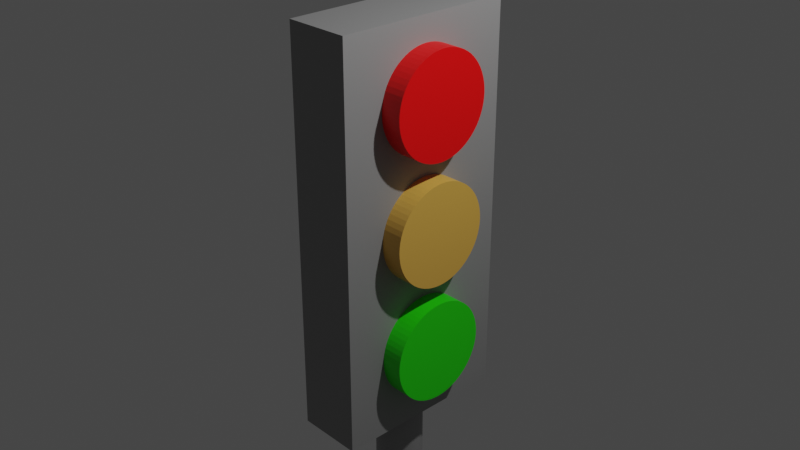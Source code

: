 # Source: semaphore.blend  (saved by Blender 3.5.10; exported with 4.5.12 LTS)
import bpy
from mathutils import Matrix  # noqa: F401  (used for matrix-valued properties, if any)

bpy.ops.wm.read_factory_settings(use_empty=True)
scene = bpy.context.scene
scene.name = 'Scene'

# ---- collections
col_collection = bpy.data.collections.new('Collection'); scene.collection.children.link(col_collection)

# ---- materials (node trees are filled in below, after node groups)
mat_msemaphore = bpy.data.materials.new('MSemaphore')
mat_msemaphore.alpha_threshold = 0.0
mat_msemaphore.use_transparent_shadow = False
mat_msemaphore.roughness = 0.5
mat_msemaphore.line_color = (0.0, 0.0, 0.0, 1.0)
mat_mred = bpy.data.materials.new('MRed')
mat_mred.use_transparent_shadow = False
mat_mamber = bpy.data.materials.new('MAmber')
mat_mamber.use_transparent_shadow = False
mat_mgreen = bpy.data.materials.new('MGreen')
mat_mgreen.use_transparent_shadow = False

# ---- node groups
ng_auto_smooth = bpy.data.node_groups.new('Auto Smooth', 'GeometryNodeTree')
_s = ng_auto_smooth.interface.new_socket(name='Geometry', in_out='OUTPUT', socket_type='NodeSocketGeometry')
_s = ng_auto_smooth.interface.new_socket(name='Geometry', in_out='INPUT', socket_type='NodeSocketGeometry')
_s = ng_auto_smooth.interface.new_socket(name='Angle', in_out='INPUT', socket_type='NodeSocketFloat')
_s.subtype = 'ANGLE'
_s.min_value = 0.0
_s.max_value = 3.142
ng_auto_smooth.is_modifier = True
_N = ng_auto_smooth.nodes; _L = ng_auto_smooth.links
n0 = _N.new('NodeGroupOutput'); n0.name = 'Group Output'; n0.location = (480, -100)
n1 = _N.new('NodeGroupInput'); n1.name = 'Group Input'; n1.location = (-420, -300)
n2 = _N.new('NodeGroupInput'); n2.name = 'Group Input.001'; n2.location = (-60, -100)
n3 = _N.new('GeometryNodeSetShadeSmooth'); n3.name = 'Set Shade Smooth'; n3.location = (120, -100)
n3.domain = 'EDGE'
n4 = _N.new('GeometryNodeSetShadeSmooth'); n4.name = 'Set Shade Smooth.001'; n4.location = (300, -100)
n5 = _N.new('GeometryNodeInputMeshEdgeAngle'); n5.name = 'Edge Angle'; n5.location = (-420, -220)
n6 = _N.new('GeometryNodeInputEdgeSmooth'); n6.name = 'Is Edge Smooth'; n6.location = (-60, -160)
n7 = _N.new('GeometryNodeInputShadeSmooth'); n7.name = 'Is Face Smooth'; n7.location = (-240, -340)
n8 = _N.new('FunctionNodeBooleanMath'); n8.name = 'Boolean Math'; n8.location = (-60, -220)
n9 = _N.new('FunctionNodeCompare'); n9.name = 'Compare'; n9.location = (-240, -180)
n9.operation = 'LESS_EQUAL'
_L.new(n5.outputs[0], n9.inputs[0])
_L.new(n4.outputs[0], n0.inputs[0])
_L.new(n1.outputs[1], n9.inputs[1])
_L.new(n9.outputs[0], n8.inputs[0])
_L.new(n7.outputs[0], n8.inputs[1])
_L.new(n2.outputs[0], n3.inputs[0])
_L.new(n6.outputs[0], n3.inputs[1])
_L.new(n3.outputs[0], n4.inputs[0])
_L.new(n8.outputs[0], n3.inputs[2])
n0.is_active_output = True

# ---- material node trees
mat_msemaphore.use_nodes = True; mat_msemaphore.node_tree.nodes.clear()
_N = mat_msemaphore.node_tree.nodes; _L = mat_msemaphore.node_tree.links
n0 = _N.new('ShaderNodeOutputMaterial'); n0.name = 'Material Output'; n0.location = (300, 300)
n1 = _N.new('ShaderNodeBsdfPrincipled'); n1.name = 'Principled BSDF'; n1.location = (10, 300)
n1.distribution = 'GGX'
n1.subsurface_method = 'RANDOM_WALK_SKIN'
n1.inputs[0].default_value = (0.281, 0.281, 0.281, 1.0)
n1.inputs[3].default_value = 1.45
n1.inputs[27].default_value = (0.0, 0.0, 0.0, 1.0)
n1.inputs[28].default_value = 1.0
_L.new(n1.outputs[0], n0.inputs[0])
n0.is_active_output = True
mat_mred.use_nodes = True; mat_mred.node_tree.nodes.clear()
_N = mat_mred.node_tree.nodes; _L = mat_mred.node_tree.links
n0 = _N.new('ShaderNodeBsdfPrincipled'); n0.name = 'Principled BSDF'; n0.location = (10, 300)
n0.distribution = 'GGX'
n0.subsurface_method = 'RANDOM_WALK_SKIN'
n0.inputs[0].default_value = (1.0, 0.0, 0.0009013, 1.0)
n0.inputs[3].default_value = 1.45
n0.inputs[27].default_value = (0.0, 0.0, 0.0, 1.0)
n0.inputs[28].default_value = 1.0
n1 = _N.new('ShaderNodeOutputMaterial'); n1.name = 'Material Output'; n1.location = (300, 300)
_L.new(n0.outputs[0], n1.inputs[0])
n1.is_active_output = True
mat_mamber.use_nodes = True; mat_mamber.node_tree.nodes.clear()
_N = mat_mamber.node_tree.nodes; _L = mat_mamber.node_tree.links
n0 = _N.new('ShaderNodeBsdfPrincipled'); n0.name = 'Principled BSDF'; n0.location = (10, 300)
n0.distribution = 'GGX'
n0.subsurface_method = 'RANDOM_WALK_SKIN'
n0.inputs[0].default_value = (0.8, 0.4496, 0.07922, 1.0)
n0.inputs[3].default_value = 1.45
n0.inputs[27].default_value = (0.0, 0.0, 0.0, 1.0)
n0.inputs[28].default_value = 1.0
n1 = _N.new('ShaderNodeOutputMaterial'); n1.name = 'Material Output'; n1.location = (300, 300)
_L.new(n0.outputs[0], n1.inputs[0])
n1.is_active_output = True
mat_mgreen.use_nodes = True; mat_mgreen.node_tree.nodes.clear()
_N = mat_mgreen.node_tree.nodes; _L = mat_mgreen.node_tree.links
n0 = _N.new('ShaderNodeBsdfPrincipled'); n0.name = 'Principled BSDF'; n0.location = (10, 300)
n0.distribution = 'GGX'
n0.subsurface_method = 'RANDOM_WALK_SKIN'
n0.inputs[0].default_value = (0.01741, 0.8, 0.0, 1.0)
n0.inputs[3].default_value = 1.45
n0.inputs[27].default_value = (0.0, 0.0, 0.0, 1.0)
n0.inputs[28].default_value = 1.0
n1 = _N.new('ShaderNodeOutputMaterial'); n1.name = 'Material Output'; n1.location = (300, 300)
_L.new(n0.outputs[0], n1.inputs[0])
n1.is_active_output = True

# ---- world
world_world = bpy.data.worlds.new('World'); scene.world = world_world
world_world.use_nodes = True; world_world.node_tree.nodes.clear()
_N = world_world.node_tree.nodes; _L = world_world.node_tree.links
n0 = _N.new('ShaderNodeOutputWorld'); n0.name = 'World Output'; n0.location = (300, 300)
n1 = _N.new('ShaderNodeBackground'); n1.name = 'Background'; n1.location = (10, 300)
n1.inputs[0].default_value = (0.05088, 0.05088, 0.05088, 1.0)
_L.new(n1.outputs[0], n0.inputs[0])
n0.is_active_output = True
world_world.color = (0.05088, 0.05088, 0.05088)
world_world.use_sun_shadow = False
world_world.sun_shadow_jitter_overblur = 0.0

# ---- cameras
cam_camera = bpy.data.cameras.new('Camera')
cam_camera.clip_end = 100.0
cam_camera.ortho_scale = 7.314

# ---- lights
light_light = bpy.data.lights.new('Light', 'POINT')
light_light.transmission_factor = 0.0
light_light.energy = 1000.0
light_light.shadow_soft_size = 0.1
light_light.shadow_maximum_resolution = 0.006
light_light.use_absolute_resolution = True

# ---- meshes
me_cube = bpy.data.meshes.new('Cube')
me_cube.from_pydata([(0.3627, 1.0, 2.193), (0.1922, 0.1755, -2.193), (0.5959, 0.5572, 1.367), (0.3627, -1.0, 2.193), (0.1755, -0.1922, -2.193), (0.5959, 0.5545, 1.312), (-0.3627, 1.0, 2.193), (-0.1755, 0.1922, -2.193), (0.5959, 0.5465, 1.258), (-0.3627, -1.0, 2.193), (0.5959, 0.5332, 1.205), (-0.1922, -0.1755, -2.193), (0.3627, 1.0, 1.262), (0.5959, 0.5147, 1.154), (0.3627, 1.0, 0.0), (0.3627, 1.0, -1.262), (0.5959, 0.4914, 1.104), (-0.3627, -1.0, -1.262), (-0.3627, -1.0, 0.0), (-0.3627, -1.0, 1.262), (0.5959, 0.4633, 1.057), (0.3627, -1.0, 1.262), (0.5959, 0.4307, 1.013), (0.3627, -1.0, 0.0), (0.3627, -1.0, -1.262), (-0.3627, 1.0, 1.262), (0.5959, 0.394, 0.9729), (-0.3627, 1.0, 0.0), (-0.3627, 1.0, -1.262), (0.5959, 0.3535, 0.9362), (-0.3627, 1.0, -2.193), (0.5959, 0.3095, 0.9036), (-0.3627, -1.0, -2.193), (0.3627, 1.0, -2.193), (0.5959, 0.2626, 0.8755), (0.3627, -1.0, -2.193), (-0.2263, 0.1286, -2.193), (0.5959, 0.2132, 0.8521), (-0.255, 0.05237, -2.193), (-0.2587, -0.02899, -2.193), (0.5959, 0.1617, 0.8337), (-0.2371, -0.1075, -2.193), (0.1286, 0.2263, -2.193), (0.05237, 0.255, -2.193), (0.5959, 0.1087, 0.8204), (-0.02899, 0.2587, -2.193), (-0.1075, 0.2371, -2.193), (0.5959, 0.05461, 0.8124), (-0.1286, -0.2263, -2.193), (-0.05237, -0.255, -2.193), (0.5959, 9.985e-10, 0.8097), (0.02899, -0.2587, -2.193), (0.5959, -0.05461, 0.8124), (0.1075, -0.2371, -2.193), (0.2263, -0.1286, -2.193), (0.5959, -0.1087, 0.8204), (0.255, -0.05237, -2.193), (0.2587, 0.02899, -2.193), (0.5959, -0.1617, 0.8337), (0.2371, 0.1075, -2.193), (-0.2371, -0.1075, -5.643), (0.5959, -0.2132, 0.8521), (-0.1922, -0.1755, -5.643), (-0.1075, 0.2371, -5.643), (-0.1755, 0.1922, -5.643), (0.5959, -0.2626, 0.8755), (0.1075, -0.2371, -5.643), (0.1755, -0.1922, -5.643), (0.5959, -0.3095, 0.9036), (0.2371, 0.1075, -5.643), (0.1922, 0.1755, -5.643), (0.5959, -0.3535, 0.9362), (-0.2263, 0.1286, -5.643), (-0.255, 0.05237, -5.643), (0.5959, -0.394, 0.9729), (-0.2587, -0.02899, -5.643), (0.5959, -0.4307, 1.013), (0.1286, 0.2263, -5.643), (0.05237, 0.255, -5.643), (0.5959, -0.4633, 1.057), (-0.02899, 0.2587, -5.643), (-0.1286, -0.2263, -5.643), (-0.05237, -0.255, -5.643), (0.5959, -0.4914, 1.104), (0.02899, -0.2587, -5.643), (0.2263, -0.1286, -5.643), (0.5959, -0.5147, 1.154), (0.255, -0.05237, -5.643), (0.2587, 0.02899, -5.643), (0.5959, -0.5332, 1.205), (0.5959, -0.5465, 1.258), (0.5959, -0.5545, 1.312), (0.5959, -0.5572, 1.367), (0.5959, -0.5545, 1.422), (0.5959, -0.5465, 1.476), (0.5959, -0.5332, 1.529), (0.5959, -0.5147, 1.58), (0.5959, -0.4914, 1.63), (0.5959, -0.4633, 1.676), (0.5959, -0.4307, 1.72), (0.5959, -0.394, 1.761), (0.5959, -0.3535, 1.798), (0.5959, -0.3095, 1.83), (0.5959, -0.2626, 1.858), (0.5959, -0.2132, 1.882), (0.5959, -0.1617, 1.9), (0.5959, -0.1087, 1.913), (0.5959, -0.05461, 1.921), (0.5959, 9.985e-10, 1.924), (0.5959, 0.05461, 1.921), (0.5959, 0.1087, 1.913), (0.5959, 0.1617, 1.9), (0.5959, 0.2132, 1.882), (0.5959, 0.2626, 1.858), (0.5959, 0.3095, 1.83), (0.5959, 0.3535, 1.798), (0.5959, 0.394, 1.761), (0.5959, 0.4307, 1.72), (0.5959, 0.4633, 1.676), (0.5959, 0.4914, 1.63), (0.5959, 0.5147, 1.58), (0.5959, 0.5332, 1.529), (0.5959, 0.5465, 1.476), (0.5959, 0.5545, 1.422), (0.5959, 0.5572, 0.02971), (0.5959, 0.5545, -0.0249), (0.5959, 0.5465, -0.07899), (0.5959, 0.5332, -0.132), (0.5959, 0.5147, -0.1835), (0.5959, 0.4914, -0.2329), (0.5959, 0.4633, -0.2798), (0.5959, 0.4307, -0.3238), (0.5959, 0.394, -0.3643), (0.5959, 0.3535, -0.401), (0.5959, 0.3095, -0.4336), (0.5959, 0.2626, -0.4617), (0.5959, 0.2132, -0.485), (0.5959, 0.1617, -0.5035), (0.5959, 0.1087, -0.5167), (0.5959, 0.05461, -0.5248), (0.5959, 9.985e-10, -0.5275), (0.5959, -0.05461, -0.5248), (0.5959, -0.1087, -0.5167), (0.5959, -0.1617, -0.5035), (0.5959, -0.2132, -0.485), (0.5959, -0.2626, -0.4617), (0.5959, -0.3095, -0.4336), (0.5959, -0.3535, -0.401), (0.5959, -0.394, -0.3643), (0.5959, -0.4307, -0.3238), (0.5959, -0.4633, -0.2798), (0.5959, -0.4914, -0.2329), (0.5959, -0.5147, -0.1835), (0.5959, -0.5332, -0.132), (0.5959, -0.5465, -0.07899), (0.5959, -0.5545, -0.0249), (0.5959, -0.5572, 0.02971), (0.5959, -0.5545, 0.08432), (0.5959, -0.5465, 0.1384), (0.5959, -0.5332, 0.1914), (0.5959, -0.5147, 0.2429), (0.5959, -0.4914, 0.2924), (0.5959, -0.4633, 0.3393), (0.5959, -0.4307, 0.3832), (0.5959, -0.394, 0.4237), (0.5959, -0.3535, 0.4604), (0.5959, -0.3095, 0.493), (0.5959, -0.2626, 0.5211), (0.5959, -0.2132, 0.5445), (0.5959, -0.1617, 0.5629), (0.5959, -0.1087, 0.5762), (0.5959, -0.05461, 0.5842), (0.5959, 9.985e-10, 0.5869), (0.5959, 0.05461, 0.5842), (0.5959, 0.1087, 0.5762), (0.5959, 0.1617, 0.5629), (0.5959, 0.2132, 0.5445), (0.5959, 0.2626, 0.5211), (0.5959, 0.3095, 0.493), (0.5959, 0.3535, 0.4604), (0.5959, 0.394, 0.4237), (0.5959, 0.4307, 0.3832), (0.5959, 0.4633, 0.3393), (0.5959, 0.4914, 0.2924), (0.5959, 0.5147, 0.2429), (0.5959, 0.5332, 0.1914), (0.5959, 0.5465, 0.1384), (0.5959, 0.5545, 0.08432), (0.5959, 0.5572, -1.307), (0.5959, 0.5545, -1.362), (0.5959, 0.5465, -1.416), (0.5959, 0.5332, -1.469), (0.5959, 0.5147, -1.521), (0.5959, 0.4914, -1.57), (0.5959, 0.4633, -1.617), (0.5959, 0.4307, -1.661), (0.5959, 0.394, -1.701), (0.5959, 0.3535, -1.738), (0.5959, 0.3095, -1.771), (0.5959, 0.2626, -1.799), (0.5959, 0.2132, -1.822), (0.5959, 0.1617, -1.841), (0.5959, 0.1087, -1.854), (0.5959, 0.05461, -1.862), (0.5959, 9.985e-10, -1.865), (0.5959, -0.05461, -1.862), (0.5959, -0.1087, -1.854), (0.5959, -0.1617, -1.841), (0.5959, -0.2132, -1.822), (0.5959, -0.2626, -1.799), (0.5959, -0.3095, -1.771), (0.5959, -0.3535, -1.738), (0.5959, -0.394, -1.701), (0.5959, -0.4307, -1.661), (0.5959, -0.4633, -1.617), (0.5959, -0.4914, -1.57), (0.5959, -0.5147, -1.521), (0.5959, -0.5332, -1.469), (0.5959, -0.5465, -1.416), (0.5959, -0.5545, -1.362), (0.5959, -0.5572, -1.307), (0.5959, -0.5545, -1.253), (0.5959, -0.5465, -1.199), (0.5959, -0.5332, -1.146), (0.5959, -0.5147, -1.094), (0.5959, -0.4914, -1.045), (0.5959, -0.4633, -0.9979), (0.5959, -0.4307, -0.954), (0.5959, -0.394, -0.9135), (0.5959, -0.3535, -0.8768), (0.5959, -0.3095, -0.8442), (0.5959, -0.2626, -0.8161), (0.5959, -0.2132, -0.7927), (0.5959, -0.1617, -0.7743), (0.5959, -0.1087, -0.761), (0.5959, -0.05461, -0.753), (0.5959, 9.985e-10, -0.7503), (0.5959, 0.05461, -0.753), (0.5959, 0.1087, -0.761), (0.5959, 0.1617, -0.7743), (0.5959, 0.2132, -0.7927), (0.5959, 0.2626, -0.8161), (0.5959, 0.3095, -0.8442), (0.5959, 0.3535, -0.8768), (0.5959, 0.394, -0.9135), (0.5959, 0.4307, -0.954), (0.5959, 0.4633, -0.9979), (0.5959, 0.4914, -1.045), (0.5959, 0.5147, -1.094), (0.5959, 0.5332, -1.146), (0.5959, 0.5465, -1.199), (0.5959, 0.5545, -1.253), (0.3627, -0.2626, 1.858), (0.3627, -0.2132, 1.882), (0.3627, -0.1617, 1.9), (0.3627, -0.1087, 1.913), (0.3627, -0.05461, 1.921), (0.3627, 0.05461, 1.921), (0.3627, 9.985e-10, 1.924), (0.3627, 0.2132, 1.882), (0.3627, 0.1617, 1.9), (0.3627, 0.1087, 1.913), (0.3627, 0.3095, 1.83), (0.3627, 0.394, 1.761), (0.3627, 0.4307, 1.72), (0.3627, 0.3535, 1.798), (0.3627, 0.5147, 1.58), (0.3627, 0.4914, 1.63), (0.3627, 0.5465, 1.476), (0.3627, 0.5332, 1.529), (0.3627, 0.4633, 1.676), (0.3627, 0.2626, 1.858), (0.3627, -0.5572, 1.367), (0.3627, -0.5545, 1.312), (0.3627, -0.5545, 1.422), (0.3627, -0.5332, 1.529), (0.3627, -0.4914, 1.63), (0.3627, -0.5147, 1.58), (0.3627, -0.5471, 1.262), (0.3627, -0.5465, 1.476), (0.3627, -0.4633, 1.676), (0.3627, -0.394, 1.761), (0.3627, -0.4307, 1.72), (0.3627, -0.3095, 1.83), (0.3627, -0.3535, 1.798), (0.3627, 0.5572, 1.367), (0.3627, 0.5545, 1.422), (0.3627, 0.5471, 1.262), (0.3627, 0.5545, 1.312), (0.3627, -0.5572, -1.307), (0.3627, -0.555, -1.262), (0.3627, -0.5465, -1.416), (0.3627, -0.5332, -1.469), (0.3627, -0.5545, -1.362), (0.3627, 0.2132, -1.822), (0.3627, 0.3535, -1.738), (0.3627, 0.3095, -1.771), (0.3627, 0.2626, -1.799), (0.3627, 0.4307, -1.661), (0.3627, 0.5147, -1.521), (0.3627, 0.4914, -1.57), (0.3627, 0.4633, -1.617), (0.3627, 0.5465, -1.416), (0.3627, 0.5572, -1.307), (0.3627, 0.555, -1.262), (0.3627, 0.5332, -1.469), (0.3627, 0.5545, -1.362), (0.3627, 0.394, -1.701), (0.3627, -0.4914, -1.57), (0.3627, -0.4633, -1.617), (0.3627, -0.5147, -1.521), (0.3627, -0.394, -1.701), (0.3627, -0.4307, -1.661), (0.3627, -0.3095, -1.771), (0.3627, -0.3535, -1.738), (0.3627, -0.2626, -1.799), (0.3627, -0.2132, -1.822), (0.3627, -0.05461, -1.862), (0.3627, -0.1087, -1.854), (0.3627, -0.1617, -1.841), (0.3627, 0.05461, -1.862), (0.3627, 0.1617, -1.841), (0.3627, 9.985e-10, -1.865), (0.3627, 0.1087, -1.854), (0.3627, -0.5545, -0.0249), (0.3627, -0.5557, 0.0), (0.3627, -0.5465, -0.07899), (0.3627, -0.5332, -0.132), (0.3627, -0.5147, -0.1835), (0.3627, -0.4633, -0.2798), (0.3627, -0.4914, -0.2329), (0.3627, -0.4307, -0.3238), (0.3627, -0.394, -0.3643), (0.3627, -0.3095, -0.4336), (0.3627, -0.3535, -0.401), (0.3627, -0.2132, -0.485), (0.3627, -0.05461, -0.5248), (0.3627, -0.1087, -0.5167), (0.3627, -0.1617, -0.5035), (0.3627, -0.2626, -0.4617), (0.3627, 0.05461, -0.5248), (0.3627, 0.1617, -0.5035), (0.3627, 0.1087, -0.5167), (0.3627, 0.2626, -0.4617), (0.3627, 0.3535, -0.401), (0.3627, 0.3095, -0.4336), (0.3627, 0.2132, -0.485), (0.3627, 0.4307, -0.3238), (0.3627, 0.4914, -0.2329), (0.3627, 0.4633, -0.2798), (0.3627, 0.5332, -0.132), (0.3627, 0.5545, -0.0249), (0.3627, 0.5557, 0.0), (0.3627, 0.5465, -0.07899), (0.3627, 0.5147, -0.1835), (0.3627, 9.985e-10, -0.5275), (0.3627, 0.394, -0.3643), (0.3627, -0.5545, -1.253), (0.3627, -0.5465, -1.199), (0.3627, -0.5332, -1.146), (0.3627, -0.5147, -1.094), (0.3627, -0.4633, -0.9979), (0.3627, -0.4914, -1.045), (0.3627, -0.4307, -0.954), (0.3627, -0.394, -0.9135), (0.3627, -0.3095, -0.8442), (0.3627, -0.3535, -0.8768), (0.3627, -0.2132, -0.7927), (0.3627, -0.05461, -0.753), (0.3627, -0.1087, -0.761), (0.3627, -0.1617, -0.7743), (0.3627, -0.2626, -0.8161), (0.3627, 0.05461, -0.753), (0.3627, 0.1617, -0.7743), (0.3627, 0.1087, -0.761), (0.3627, 0.2626, -0.8161), (0.3627, 0.3535, -0.8768), (0.3627, 0.3095, -0.8442), (0.3627, 0.2132, -0.7927), (0.3627, 0.4307, -0.954), (0.3627, 0.4914, -1.045), (0.3627, 0.4633, -0.9979), (0.3627, 0.5332, -1.146), (0.3627, 0.5545, -1.253), (0.3627, 0.5465, -1.199), (0.3627, 0.5147, -1.094), (0.3627, 0.394, -0.9135), (0.3627, 9.985e-10, -0.7503), (0.3627, -0.5332, 1.205), (0.3627, -0.5465, 1.258), (0.3627, -0.4914, 1.104), (0.3627, -0.5147, 1.154), (0.3627, -0.4307, 1.013), (0.3627, -0.3095, 0.9036), (0.3627, -0.3535, 0.9362), (0.3627, -0.394, 0.9729), (0.3627, -0.4633, 1.057), (0.3627, -0.2132, 0.8521), (0.3627, -0.05461, 0.8124), (0.3627, -0.1087, 0.8204), (0.3627, -0.1617, 0.8337), (0.3627, 0.05461, 0.8124), (0.3627, 9.985e-10, 0.8097), (0.3627, 0.1617, 0.5629), (0.3627, 0.1087, 0.8204), (0.3627, 0.1087, 0.5762), (0.3627, -0.2626, 0.8755), (0.3627, 0.2132, 0.5445), (0.3627, 0.2132, 0.8521), (0.3627, 0.1617, 0.8337), (0.3627, 0.2626, 0.8755), (0.3627, 0.2626, 0.5211), (0.3627, 0.3095, 0.9036), (0.3627, 0.3095, 0.493), (0.3627, 0.394, 0.4237), (0.3627, 0.3535, 0.9362), (0.3627, 0.3535, 0.4604), (0.3627, 0.4307, 0.3832), (0.3627, 0.4307, 1.013), (0.3627, 0.394, 0.9729), (0.3627, 0.4633, 0.3393), (0.3627, 0.5147, 1.154), (0.3627, 0.4914, 1.104), (0.3627, 0.5332, 1.205), (0.3627, 0.5465, 1.258), (0.3627, 0.4633, 1.057), (0.3627, -0.5545, 0.08432), (0.3627, -0.5572, 0.02971), (0.3627, -0.5147, 0.2429), (0.3627, -0.5332, 0.1914), (0.3627, -0.5465, 0.1384), (0.3627, -0.4914, 0.2924), (0.3627, -0.4633, 0.3393), (0.3627, -0.394, 0.4237), (0.3627, -0.4307, 0.3832), (0.3627, -0.2626, 0.5211), (0.3627, -0.3095, 0.493), (0.3627, -0.3535, 0.4604), (0.3627, -0.2132, 0.5445), (0.3627, -0.1617, 0.5629), (0.3627, -0.05461, 0.5842), (0.3627, -0.1087, 0.5762), (0.3627, 0.05461, 0.5842), (0.3627, 9.985e-10, 0.5869), (0.3627, 0.5332, 0.1914), (0.3627, 0.5147, 0.2429), (0.3627, 0.5545, 0.08432), (0.3627, 0.5572, 0.02971), (0.3627, 0.5465, 0.1384), (0.3627, 0.4914, 0.2924)], [], [(0, 6, 9, 3), (21, 3, 9, 19), (19, 9, 6, 25), (287, 12, 0, 3, 21, 278, 273, 272, 274, 279, 275, 277, 276, 280, 282, 281, 284, 283, 252, 253, 254, 255, 256, 258, 257, 261, 260, 259, 271, 262, 265, 263, 264, 270, 267, 266, 269, 268, 286, 285, 288), (25, 6, 0, 12), (30, 28, 15, 33), (28, 27, 14, 15), (27, 25, 12, 14), (290, 24, 35, 33, 15, 304, 303, 306, 302, 305, 299, 300, 301, 298, 307, 295, 296, 297, 294, 321, 323, 320, 322, 317, 318, 319, 316, 315, 313, 314, 311, 312, 309, 308, 310, 292, 291, 293, 289), (325, 23, 24, 290, 357, 358, 359, 360, 362, 361, 363, 364, 366, 365, 371, 367, 370, 369, 368, 387, 372, 374, 373, 378, 375, 377, 376, 386, 379, 381, 380, 385, 382, 384, 383, 304, 15, 14, 352, 351, 353, 350, 354, 348, 349, 347, 356, 344, 345, 343, 346, 341, 342, 340, 355, 336, 337, 338, 335, 339, 333, 334, 332, 331, 329, 330, 328, 327, 326, 324), (401, 402, 398, 399, 400, 397, 406, 393, 394, 395, 392, 396, 390, 391, 388, 389, 278, 21, 23, 325, 427, 426, 430, 429, 428, 431, 432, 434, 433, 437, 436, 435, 438, 439, 441, 440, 443, 442, 405, 403, 407, 411, 413, 416, 414, 417, 420, 449, 445, 444, 448, 446, 447, 352, 14, 12, 287, 424, 423, 421, 422, 425, 418, 419, 415, 412, 410, 408, 409, 404), (32, 17, 28, 30), (17, 18, 27, 28), (18, 19, 25, 27), (35, 24, 17, 32), (24, 23, 18, 17), (23, 21, 19, 18), (41, 11, 32, 30, 7, 36, 38, 39), (46, 7, 30, 33, 1, 42, 43, 45), (53, 4, 35, 32, 11, 48, 49, 51), (59, 1, 33, 35, 4, 54, 56, 57), (53, 51, 84, 66), (41, 39, 75, 60), (51, 49, 82, 84), (1, 59, 69, 70), (39, 38, 73, 75), (49, 48, 81, 82), (4, 53, 66, 67), (38, 36, 72, 73), (48, 11, 62, 81), (7, 46, 63, 64), (59, 57, 88, 69), (36, 7, 64, 72), (46, 45, 80, 63), (11, 41, 60, 62), (57, 56, 87, 88), (45, 43, 78, 80), (56, 54, 85, 87), (43, 42, 77, 78), (54, 4, 67, 85), (42, 1, 70, 77), (77, 70, 69, 88, 87, 85, 67, 66, 84, 82, 81, 62, 60, 75, 73, 72, 64, 63, 80, 78), (2, 5, 288, 285), (5, 8, 424, 287, 288), (8, 10, 423, 424), (10, 13, 421, 423), (13, 16, 422, 421), (16, 20, 425, 422), (20, 22, 418, 425), (22, 26, 419, 418), (26, 29, 415, 419), (29, 31, 412, 415), (31, 34, 410, 412), (34, 37, 408, 410), (37, 40, 409, 408), (40, 44, 404, 409), (44, 47, 401, 404), (47, 50, 402, 401), (50, 52, 398, 402), (52, 55, 399, 398), (55, 58, 400, 399), (58, 61, 397, 400), (61, 65, 406, 397), (65, 68, 393, 406), (68, 71, 394, 393), (71, 74, 395, 394), (74, 76, 392, 395), (76, 79, 396, 392), (79, 83, 390, 396), (83, 86, 391, 390), (86, 89, 388, 391), (89, 90, 389, 388), (278, 389, 90, 91, 273), (91, 92, 272, 273), (92, 93, 274, 272), (93, 94, 279, 274), (94, 95, 275, 279), (95, 96, 277, 275), (96, 97, 276, 277), (97, 98, 280, 276), (98, 99, 282, 280), (99, 100, 281, 282), (100, 101, 284, 281), (101, 102, 283, 284), (102, 103, 252, 283), (103, 104, 253, 252), (104, 105, 254, 253), (105, 106, 255, 254), (106, 107, 256, 255), (107, 108, 258, 256), (108, 109, 257, 258), (109, 110, 261, 257), (110, 111, 260, 261), (111, 112, 259, 260), (112, 113, 271, 259), (113, 114, 262, 271), (114, 115, 265, 262), (115, 116, 263, 265), (116, 117, 264, 263), (117, 118, 270, 264), (118, 119, 267, 270), (119, 120, 266, 267), (120, 121, 269, 266), (121, 122, 268, 269), (122, 121, 120, 119, 118, 117, 116, 115, 114, 113, 112, 111, 110, 109, 108, 107, 106, 105, 104, 103, 102, 101, 100, 99, 98, 97, 96, 95, 94, 93, 92, 91, 90, 89, 86, 83, 79, 76, 74, 71, 68, 65, 61, 58, 55, 52, 50, 47, 44, 40, 37, 34, 31, 29, 26, 22, 20, 16, 13, 10, 8, 5, 2, 123), (122, 123, 286, 268), (123, 2, 285, 286), (124, 125, 351, 352, 447), (125, 126, 353, 351), (126, 127, 350, 353), (127, 128, 354, 350), (128, 129, 348, 354), (129, 130, 349, 348), (130, 131, 347, 349), (131, 132, 356, 347), (132, 133, 344, 356), (133, 134, 345, 344), (134, 135, 343, 345), (135, 136, 346, 343), (136, 137, 341, 346), (137, 138, 342, 341), (138, 139, 340, 342), (139, 140, 355, 340), (140, 141, 336, 355), (141, 142, 337, 336), (142, 143, 338, 337), (143, 144, 335, 338), (144, 145, 339, 335), (145, 146, 333, 339), (146, 147, 334, 333), (147, 148, 332, 334), (148, 149, 331, 332), (149, 150, 329, 331), (150, 151, 330, 329), (151, 152, 328, 330), (152, 153, 327, 328), (153, 154, 326, 327), (154, 155, 324, 326), (155, 156, 427, 325, 324), (156, 157, 426, 427), (157, 158, 430, 426), (158, 159, 429, 430), (159, 160, 428, 429), (160, 161, 431, 428), (161, 162, 432, 431), (162, 163, 434, 432), (163, 164, 433, 434), (164, 165, 437, 433), (165, 166, 436, 437), (166, 167, 435, 436), (167, 168, 438, 435), (168, 169, 439, 438), (169, 170, 441, 439), (170, 171, 440, 441), (171, 172, 443, 440), (172, 173, 442, 443), (173, 174, 405, 442), (174, 175, 403, 405), (175, 176, 407, 403), (176, 177, 411, 407), (177, 178, 413, 411), (178, 179, 416, 413), (179, 180, 414, 416), (180, 181, 417, 414), (181, 182, 420, 417), (182, 183, 449, 420), (183, 184, 445, 449), (184, 185, 444, 445), (185, 186, 448, 444), (186, 185, 184, 183, 182, 181, 180, 179, 178, 177, 176, 175, 174, 173, 172, 171, 170, 169, 168, 167, 166, 165, 164, 163, 162, 161, 160, 159, 158, 157, 156, 155, 154, 153, 152, 151, 150, 149, 148, 147, 146, 145, 144, 143, 142, 141, 140, 139, 138, 137, 136, 135, 134, 133, 132, 131, 130, 129, 128, 127, 126, 125, 124, 187), (186, 187, 446, 448), (187, 124, 447, 446), (188, 189, 306, 303), (189, 190, 302, 306), (190, 191, 305, 302), (191, 192, 299, 305), (192, 193, 300, 299), (193, 194, 301, 300), (194, 195, 298, 301), (195, 196, 307, 298), (196, 197, 295, 307), (197, 198, 296, 295), (198, 199, 297, 296), (199, 200, 294, 297), (200, 201, 321, 294), (201, 202, 323, 321), (202, 203, 320, 323), (203, 204, 322, 320), (204, 205, 317, 322), (205, 206, 318, 317), (206, 207, 319, 318), (207, 208, 316, 319), (208, 209, 315, 316), (209, 210, 313, 315), (210, 211, 314, 313), (211, 212, 311, 314), (212, 213, 312, 311), (213, 214, 309, 312), (214, 215, 308, 309), (215, 216, 310, 308), (216, 217, 292, 310), (217, 218, 291, 292), (218, 219, 293, 291), (219, 220, 289, 293), (220, 221, 357, 290, 289), (221, 222, 358, 357), (222, 223, 359, 358), (223, 224, 360, 359), (224, 225, 362, 360), (225, 226, 361, 362), (226, 227, 363, 361), (227, 228, 364, 363), (228, 229, 366, 364), (229, 230, 365, 366), (230, 231, 371, 365), (231, 232, 367, 371), (232, 233, 370, 367), (233, 234, 369, 370), (234, 235, 368, 369), (235, 236, 387, 368), (236, 237, 372, 387), (237, 238, 374, 372), (238, 239, 373, 374), (239, 240, 378, 373), (240, 241, 375, 378), (241, 242, 377, 375), (242, 243, 376, 377), (243, 244, 386, 376), (244, 245, 379, 386), (245, 246, 381, 379), (246, 247, 380, 381), (247, 248, 385, 380), (248, 249, 382, 385), (249, 250, 384, 382), (250, 249, 248, 247, 246, 245, 244, 243, 242, 241, 240, 239, 238, 237, 236, 235, 234, 233, 232, 231, 230, 229, 228, 227, 226, 225, 224, 223, 222, 221, 220, 219, 218, 217, 216, 215, 214, 213, 212, 211, 210, 209, 208, 207, 206, 205, 204, 203, 202, 201, 200, 199, 198, 197, 196, 195, 194, 193, 192, 191, 190, 189, 188, 251), (250, 251, 383, 384), (251, 188, 303, 304, 383)])
me_cube.polygons.foreach_set('use_smooth', [1, 1, 1, 1, 1, 1, 1, 1, 1, 1, 1, 1, 1, 1, 1, 1, 1, 1, 1, 1, 1, 1, 1, 1, 1, 1, 1, 1, 1, 1, 1, 1, 1, 1, 1, 1, 1, 1, 1, 1, 1, 1, 0, 0, 0, 0, 0, 0, 0, 0, 0, 0, 0, 0, 0, 0, 0, 0, 0, 0, 0, 0, 0, 0, 0, 0, 0, 0, 0, 0, 0, 0, 0, 0, 0, 0, 0, 0, 0, 0, 0, 0, 0, 0, 0, 0, 0, 0, 0, 0, 0, 0, 0, 0, 0, 0, 0, 0, 0, 0, 0, 0, 0, 0, 0, 0, 0, 0, 0, 0, 0, 0, 0, 0, 0, 0, 0, 0, 0, 0, 0, 0, 0, 0, 0, 0, 0, 0, 0, 0, 0, 0, 0, 0, 0, 0, 0, 0, 0, 0, 0, 0, 0, 0, 0, 0, 0, 0, 0, 0, 0, 0, 0, 0, 0, 0, 0, 0, 0, 0, 0, 0, 0, 0, 0, 0, 0, 0, 0, 0, 0, 0, 0, 0, 0, 0, 0, 0, 0, 0, 0, 0, 0, 0, 0, 0, 0, 0, 0, 0, 0, 0, 0, 0, 0, 0, 0, 0, 0, 0, 0, 0, 0, 0, 0, 0, 0, 0, 0, 0, 0, 0, 0, 0, 0, 0, 0, 0, 0, 0, 0, 0, 0, 0, 0, 0, 0, 0, 0, 0, 0, 0, 0, 0, 0, 0, 0])
me_cube.polygons.foreach_set('material_index', [0, 0, 0, 0, 0, 0, 0, 0, 0, 0, 0, 0, 0, 0, 0, 0, 0, 0, 0, 0, 0, 0, 0, 0, 0, 0, 0, 0, 0, 0, 0, 0, 0, 0, 0, 0, 0, 0, 0, 0, 0, 0, 1, 1, 1, 1, 1, 1, 1, 1, 1, 1, 1, 1, 1, 1, 1, 1, 1, 1, 1, 1, 1, 1, 1, 1, 1, 1, 1, 1, 1, 1, 1, 1, 1, 1, 1, 1, 1, 1, 1, 1, 1, 1, 1, 1, 1, 1, 1, 1, 1, 1, 1, 1, 1, 1, 1, 1, 1, 1, 1, 1, 1, 1, 1, 1, 1, 2, 2, 2, 2, 2, 2, 2, 2, 2, 2, 2, 2, 2, 2, 2, 2, 2, 2, 2, 2, 2, 2, 2, 2, 2, 2, 2, 2, 2, 2, 2, 2, 2, 2, 2, 2, 2, 2, 2, 2, 2, 2, 2, 2, 2, 2, 2, 2, 2, 2, 2, 2, 2, 2, 2, 2, 2, 2, 2, 2, 2, 2, 2, 2, 2, 3, 3, 3, 3, 3, 3, 3, 3, 3, 3, 3, 3, 3, 3, 3, 3, 3, 3, 3, 3, 3, 3, 3, 3, 3, 3, 3, 3, 3, 3, 3, 3, 3, 3, 3, 3, 3, 3, 3, 3, 3, 3, 3, 3, 3, 3, 3, 3, 3, 3, 3, 3, 3, 3, 3, 3, 3, 3, 3, 3, 3, 3, 3, 3, 3])
_uv = me_cube.uv_layers.new(name='UVMap')
_uv.uv.foreach_set('vector', [0.625, 0.5, 0.875, 0.5, 0.875, 0.75, 0.625, 0.75, 0.5625, 0.75, 0.625, 0.75, 0.625, 1.0, 0.5625, 1.0, 0.5625, 0.0, 0.625, 0.0, 0.625, 0.25, 0.5625, 0.25, 0.5625, 0.5566, 0.5625, 0.5, 0.625, 0.5, 0.625, 0.75, 0.5625, 0.75, 0.5625, 0.6934, 0.5658, 0.6943, 0.5695, 0.6946, 0.5732, 0.6943, 0.5768, 0.6933, 0.5804, 0.6916, 0.5838, 0.6893, 0.5871, 0.6864, 0.5903, 0.6829, 0.5932, 0.6788, 0.596, 0.6742, 0.5984, 0.6692, 0.6006, 0.6637, 0.6025, 0.6578, 0.6041, 0.6517, 0.6053, 0.6452, 0.6062, 0.6386, 0.6067, 0.6318, 0.6069, 0.625, 0.6067, 0.6182, 0.6062, 0.6114, 0.6053, 0.6048, 0.6041, 0.5983, 0.6025, 0.5922, 0.6006, 0.5863, 0.5984, 0.5808, 0.596, 0.5758, 0.5932, 0.5712, 0.5903, 0.5671, 0.5871, 0.5636, 0.5838, 0.5607, 0.5804, 0.5584, 0.5768, 0.5567, 0.5732, 0.5557, 0.5695, 0.5554, 0.5658, 0.5557, 0.5625, 0.25, 0.625, 0.25, 0.625, 0.5, 0.5625, 0.5, 0.375, 0.25, 0.4375, 0.25, 0.4375, 0.5, 0.375, 0.5, 0.4375, 0.25, 0.5, 0.25, 0.5, 0.5, 0.4375, 0.5, 0.5, 0.25, 0.5625, 0.25, 0.5625, 0.5, 0.5, 0.5, 0.4375, 0.6944, 0.4375, 0.75, 0.375, 0.75, 0.375, 0.5, 0.4375, 0.5, 0.4375, 0.5556, 0.4345, 0.5554, 0.4308, 0.5557, 0.4272, 0.5567, 0.4236, 0.5584, 0.4202, 0.5607, 0.4168, 0.5636, 0.4137, 0.5671, 0.4108, 0.5712, 0.408, 0.5758, 0.4056, 0.5808, 0.4034, 0.5863, 0.4015, 0.5922, 0.3999, 0.5983, 0.3987, 0.6048, 0.3978, 0.6114, 0.3973, 0.6182, 0.3971, 0.625, 0.3973, 0.6318, 0.3978, 0.6386, 0.3987, 0.6452, 0.3999, 0.6517, 0.4015, 0.6578, 0.4034, 0.6637, 0.4056, 0.6692, 0.408, 0.6742, 0.4108, 0.6788, 0.4137, 0.6829, 0.4168, 0.6864, 0.4202, 0.6893, 0.4236, 0.6916, 0.4272, 0.6933, 0.4308, 0.6943, 0.4345, 0.6946, 0.5, 0.6945, 0.5, 0.75, 0.4375, 0.75, 0.4375, 0.6944, 0.438, 0.6943, 0.4407, 0.6933, 0.4433, 0.6916, 0.4458, 0.6893, 0.4483, 0.6864, 0.4506, 0.6829, 0.4528, 0.6788, 0.4548, 0.6742, 0.4566, 0.6692, 0.4582, 0.6637, 0.4596, 0.6578, 0.4608, 0.6517, 0.4617, 0.6452, 0.4623, 0.6386, 0.4627, 0.6318, 0.4629, 0.625, 0.4627, 0.6182, 0.4623, 0.6114, 0.4617, 0.6048, 0.4608, 0.5983, 0.4596, 0.5922, 0.4582, 0.5863, 0.4566, 0.5808, 0.4548, 0.5758, 0.4528, 0.5712, 0.4506, 0.5671, 0.4483, 0.5636, 0.4458, 0.5607, 0.4433, 0.5584, 0.4407, 0.5567, 0.438, 0.5557, 0.4375, 0.5556, 0.4375, 0.5, 0.5, 0.5, 0.5, 0.5555, 0.4988, 0.5557, 0.4961, 0.5567, 0.4935, 0.5584, 0.4909, 0.5607, 0.4885, 0.5636, 0.4861, 0.5671, 0.484, 0.5712, 0.482, 0.5758, 0.4801, 0.5808, 0.4785, 0.5863, 0.4771, 0.5922, 0.476, 0.5983, 0.4751, 0.6048, 0.4744, 0.6114, 0.474, 0.6182, 0.4739, 0.625, 0.474, 0.6318, 0.4744, 0.6386, 0.4751, 0.6452, 0.476, 0.6517, 0.4771, 0.6578, 0.4785, 0.6637, 0.4801, 0.6692, 0.482, 0.6742, 0.484, 0.6788, 0.4861, 0.6829, 0.4885, 0.6864, 0.4909, 0.6893, 0.4935, 0.6916, 0.4961, 0.6933, 0.4988, 0.6943, 0.5402, 0.6182, 0.5401, 0.625, 0.5402, 0.6318, 0.5406, 0.6386, 0.5413, 0.6452, 0.5422, 0.6517, 0.5433, 0.6578, 0.5447, 0.6637, 0.5463, 0.6692, 0.5482, 0.6742, 0.5502, 0.6788, 0.5523, 0.6829, 0.5547, 0.6864, 0.5571, 0.6893, 0.5597, 0.6916, 0.5623, 0.6933, 0.5625, 0.6934, 0.5625, 0.75, 0.5, 0.75, 0.5, 0.6945, 0.5015, 0.6946, 0.5042, 0.6943, 0.5069, 0.6933, 0.5095, 0.6916, 0.512, 0.6893, 0.5145, 0.6864, 0.5168, 0.6829, 0.519, 0.6788, 0.521, 0.6742, 0.5228, 0.6692, 0.5244, 0.6637, 0.5258, 0.6578, 0.527, 0.6517, 0.5279, 0.6452, 0.5285, 0.6386, 0.5289, 0.6318, 0.5291, 0.625, 0.5289, 0.6182, 0.5285, 0.6114, 0.5279, 0.6048, 0.527, 0.5983, 0.5258, 0.5922, 0.5244, 0.5863, 0.5228, 0.5808, 0.521, 0.5758, 0.519, 0.5712, 0.5168, 0.5671, 0.5145, 0.5636, 0.512, 0.5607, 0.5095, 0.5584, 0.5069, 0.5567, 0.5042, 0.5557, 0.5015, 0.5554, 0.5, 0.5555, 0.5, 0.5, 0.5625, 0.5, 0.5625, 0.5566, 0.5623, 0.5567, 0.5597, 0.5584, 0.5571, 0.5607, 0.5547, 0.5636, 0.5523, 0.5671, 0.5502, 0.5712, 0.5482, 0.5758, 0.5463, 0.5808, 0.5447, 0.5863, 0.5433, 0.5922, 0.5422, 0.5983, 0.5413, 0.6048, 0.5406, 0.6114, 0.375, 0.0, 0.4375, 0.0, 0.4375, 0.25, 0.375, 0.25, 0.4375, 0.0, 0.5, 0.0, 0.5, 0.25, 0.4375, 0.25, 0.5, 0.0, 0.5625, 0.0, 0.5625, 0.25, 0.5, 0.25, 0.375, 0.75, 0.4375, 0.75, 0.4375, 1.0, 0.375, 1.0, 0.4375, 0.75, 0.5, 0.75, 0.5, 1.0, 0.4375, 1.0, 0.5, 0.75, 0.5625, 0.75, 0.5625, 1.0, 0.5, 1.0, 0.1511, 0.6943, 0.1511, 0.7405, 0.125, 0.75, 0.125, 0.5, 0.1511, 0.5095, 0.1511, 0.5557, 0.1511, 0.6019, 0.1511, 0.6481, 0.1907, 0.5095, 0.1511, 0.5095, 0.125, 0.5, 0.375, 0.5, 0.3489, 0.5095, 0.3093, 0.5095, 0.2698, 0.5095, 0.2302, 0.5095, 0.3093, 0.7405, 0.3489, 0.7405, 0.375, 0.75, 0.125, 0.75, 0.1511, 0.7405, 0.1907, 0.7405, 0.2302, 0.7405, 0.2698, 0.7405, 0.3489, 0.5557, 0.3489, 0.5095, 0.375, 0.5, 0.375, 0.75, 0.3489, 0.7405, 0.3489, 0.6943, 0.3489, 0.6481, 0.3489, 0.6019, 0.3093, 0.7405, 0.2698, 0.7405, 0.2698, 0.7405, 0.3093, 0.7405, 0.1511, 0.6943, 0.1511, 0.6481, 0.1511, 0.6481, 0.1511, 0.6943, 0.2698, 0.7405, 0.2302, 0.7405, 0.2302, 0.7405, 0.2698, 0.7405, 0.3489, 0.5095, 0.3489, 0.5557, 0.3489, 0.5557, 0.3489, 0.5095, 0.1511, 0.6481, 0.1511, 0.6019, 0.1511, 0.6019, 0.1511, 0.6481, 0.2302, 0.7405, 0.1907, 0.7405, 0.1907, 0.7405, 0.2302, 0.7405, 0.3489, 0.7405, 0.3093, 0.7405, 0.3093, 0.7405, 0.3489, 0.7405, 0.1511, 0.6019, 0.1511, 0.5557, 0.1511, 0.5557, 0.1511, 0.6019, 0.1907, 0.7405, 0.1511, 0.7405, 0.1511, 0.7405, 0.1907, 0.7405, 0.1511, 0.5095, 0.1907, 0.5095, 0.1907, 0.5095, 0.1511, 0.5095, 0.3489, 0.5557, 0.3489, 0.6019, 0.3489, 0.6019, 0.3489, 0.5557, 0.1511, 0.5557, 0.1511, 0.5095, 0.1511, 0.5095, 0.1511, 0.5557, 0.1907, 0.5095, 0.2302, 0.5095, 0.2302, 0.5095, 0.1907, 0.5095, 0.1511, 0.7405, 0.1511, 0.6943, 0.1511, 0.6943, 0.1511, 0.7405, 0.3489, 0.6019, 0.3489, 0.6481, 0.3489, 0.6481, 0.3489, 0.6019, 0.2302, 0.5095, 0.2698, 0.5095, 0.2698, 0.5095, 0.2302, 0.5095, 0.3489, 0.6481, 0.3489, 0.6943, 0.3489, 0.6943, 0.3489, 0.6481, 0.2698, 0.5095, 0.3093, 0.5095, 0.3093, 0.5095, 0.2698, 0.5095, 0.3489, 0.6943, 0.3489, 0.7405, 0.3489, 0.7405, 0.3489, 0.6943, 0.3093, 0.5095, 0.3489, 0.5095, 0.3489, 0.5095, 0.3093, 0.5095, 0.3093, 0.5095, 0.3489, 0.5095, 0.3489, 0.5557, 0.3489, 0.6019, 0.3489, 0.6481, 0.3489, 0.6943, 0.3489, 0.7405, 0.3093, 0.7405, 0.2698, 0.7405, 0.2302, 0.7405, 0.1907, 0.7405, 0.1511, 0.7405, 0.1511, 0.6943, 0.1511, 0.6481, 0.1511, 0.6019, 0.1511, 0.5557, 0.1511, 0.5095, 0.1907, 0.5095, 0.2302, 0.5095, 0.2698, 0.5095, 1.0, 1.0, 0.9844, 1.0, 0.9844, 0.6539, 1.0, 0.6539, 0.9844, 1.0, 0.9688, 1.0, 0.9688, 0.6539, 0.97, 0.6539, 0.9844, 0.6539, 0.9688, 1.0, 0.9531, 1.0, 0.9531, 0.6539, 0.9688, 0.6539, 0.9531, 1.0, 0.9375, 1.0, 0.9375, 0.6539, 0.9531, 0.6539, 0.9375, 1.0, 0.9219, 1.0, 0.9219, 0.6539, 0.9375, 0.6539, 0.9219, 1.0, 0.9062, 1.0, 0.9062, 0.6539, 0.9219, 0.6539, 0.9062, 1.0, 0.8906, 1.0, 0.8906, 0.6539, 0.9062, 0.6539, 0.8906, 1.0, 0.875, 1.0, 0.875, 0.6539, 0.8906, 0.6539, 0.875, 1.0, 0.8594, 1.0, 0.8594, 0.6539, 0.875, 0.6539, 0.8594, 1.0, 0.8438, 1.0, 0.8437, 0.6539, 0.8594, 0.6539, 0.8438, 1.0, 0.8281, 1.0, 0.8281, 0.6539, 0.8437, 0.6539, 0.8281, 1.0, 0.8125, 1.0, 0.8125, 0.6539, 0.8281, 0.6539, 0.8125, 1.0, 0.7969, 1.0, 0.7969, 0.6539, 0.8125, 0.6539, 0.7969, 1.0, 0.7812, 1.0, 0.7812, 0.6539, 0.7969, 0.6539, 0.7812, 1.0, 0.7656, 1.0, 0.7656, 0.6539, 0.7812, 0.6539, 0.7656, 1.0, 0.75, 1.0, 0.75, 0.6539, 0.7656, 0.6539, 0.75, 1.0, 0.7344, 1.0, 0.7344, 0.6539, 0.75, 0.6539, 0.7344, 1.0, 0.7188, 1.0, 0.7188, 0.6539, 0.7344, 0.6539, 0.7188, 1.0, 0.7031, 1.0, 0.7031, 0.6539, 0.7188, 0.6539, 0.7031, 1.0, 0.6875, 1.0, 0.6875, 0.6539, 0.7031, 0.6539, 0.6875, 1.0, 0.6719, 1.0, 0.6719, 0.6539, 0.6875, 0.6539, 0.6719, 1.0, 0.6562, 1.0, 0.6562, 0.6539, 0.6719, 0.6539, 0.6562, 1.0, 0.6406, 1.0, 0.6406, 0.6539, 0.6562, 0.6539, 0.6406, 1.0, 0.625, 1.0, 0.625, 0.6539, 0.6406, 0.6539, 0.625, 1.0, 0.6094, 1.0, 0.6094, 0.6539, 0.625, 0.6539, 0.6094, 1.0, 0.5938, 1.0, 0.5938, 0.6539, 0.6094, 0.6539, 0.5938, 1.0, 0.5781, 1.0, 0.5781, 0.6539, 0.5938, 0.6539, 0.5781, 1.0, 0.5625, 1.0, 0.5625, 0.6539, 0.5781, 0.6539, 0.5625, 1.0, 0.5469, 1.0, 0.5469, 0.6539, 0.5625, 0.6539, 0.5469, 1.0, 0.5312, 1.0, 0.5312, 0.6539, 0.5469, 0.6539, 0.53, 0.6539, 0.5312, 0.6539, 0.5312, 1.0, 0.5156, 1.0, 0.5156, 0.6539, 0.5156, 1.0, 0.5, 1.0, 0.5, 0.6539, 0.5156, 0.6539, 0.5, 1.0, 0.4844, 1.0, 0.4844, 0.6539, 0.5, 0.6539, 0.4844, 1.0, 0.4688, 1.0, 0.4688, 0.6539, 0.4844, 0.6539, 0.4688, 1.0, 0.4531, 1.0, 0.4531, 0.6539, 0.4688, 0.6539, 0.4531, 1.0, 0.4375, 1.0, 0.4375, 0.6539, 0.4531, 0.6539, 0.4375, 1.0, 0.4219, 1.0, 0.4219, 0.6539, 0.4375, 0.6539, 0.4219, 1.0, 0.4062, 1.0, 0.4062, 0.6539, 0.4219, 0.6539, 0.4062, 1.0, 0.3906, 1.0, 0.3906, 0.6539, 0.4062, 0.6539, 0.3906, 1.0, 0.375, 1.0, 0.375, 0.6539, 0.3906, 0.6539, 0.375, 1.0, 0.3594, 1.0, 0.3594, 0.6539, 0.375, 0.6539, 0.3594, 1.0, 0.3438, 1.0, 0.3438, 0.6539, 0.3594, 0.6539, 0.3438, 1.0, 0.3281, 1.0, 0.3281, 0.6539, 0.3438, 0.6539, 0.3281, 1.0, 0.3125, 1.0, 0.3125, 0.6539, 0.3281, 0.6539, 0.3125, 1.0, 0.2969, 1.0, 0.2969, 0.6539, 0.3125, 0.6539, 0.2969, 1.0, 0.2812, 1.0, 0.2812, 0.6539, 0.2969, 0.6539, 0.2812, 1.0, 0.2656, 1.0, 0.2656, 0.6539, 0.2812, 0.6539, 0.2656, 1.0, 0.25, 1.0, 0.25, 0.6539, 0.2656, 0.6539, 0.25, 1.0, 0.2344, 1.0, 0.2344, 0.6539, 0.25, 0.6539, 0.2344, 1.0, 0.2188, 1.0, 0.2188, 0.6539, 0.2344, 0.6539, 0.2188, 1.0, 0.2031, 1.0, 0.2031, 0.6539, 0.2188, 0.6539, 0.2031, 1.0, 0.1875, 1.0, 0.1875, 0.6539, 0.2031, 0.6539, 0.1875, 1.0, 0.1719, 1.0, 0.1719, 0.6539, 0.1875, 0.6539, 0.1719, 1.0, 0.1562, 1.0, 0.1562, 0.6539, 0.1719, 0.6539, 0.1562, 1.0, 0.1406, 1.0, 0.1406, 0.6539, 0.1562, 0.6539, 0.1406, 1.0, 0.125, 1.0, 0.125, 0.6539, 0.1406, 0.6539, 0.125, 1.0, 0.1094, 1.0, 0.1094, 0.6539, 0.125, 0.6539, 0.1094, 1.0, 0.09375, 1.0, 0.09375, 0.6539, 0.1094, 0.6539, 0.09375, 1.0, 0.07812, 1.0, 0.07812, 0.6539, 0.09375, 0.6539, 0.07812, 1.0, 0.0625, 1.0, 0.0625, 0.6539, 0.07812, 0.6539, 0.0625, 1.0, 0.04688, 1.0, 0.04688, 0.6539, 0.0625, 0.6539, 0.04688, 1.0, 0.03125, 1.0, 0.03125, 0.6539, 0.04688, 0.6539, 0.25, 0.01, 0.2735, 0.01116, 0.2968, 0.01461, 0.3197, 0.02033, 0.3418, 0.02827, 0.3631, 0.03834, 0.3833, 0.05045, 0.4023, 0.06448, 0.4197, 0.08029, 0.4355, 0.09775, 0.4496, 0.1167, 0.4617, 0.1369, 0.4717, 0.1582, 0.4797, 0.1803, 0.4854, 0.2032, 0.4888, 0.2265, 0.49, 0.25, 0.4888, 0.2735, 0.4854, 0.2968, 0.4797, 0.3197, 0.4717, 0.3418, 0.4617, 0.3631, 0.4496, 0.3833, 0.4355, 0.4023, 0.4197, 0.4197, 0.4023, 0.4355, 0.3833, 0.4496, 0.3631, 0.4617, 0.3418, 0.4717, 0.3197, 0.4797, 0.2968, 0.4854, 0.2735, 0.4888, 0.2968, 0.01461, 0.3197, 0.02033, 0.3418, 0.02827, 0.3631, 0.03834, 0.3833, 0.05045, 0.4023, 0.06448, 0.4197, 0.08029, 0.4355, 0.09775, 0.4496, 0.1167, 0.4617, 0.1369, 0.4717, 0.1582, 0.4797, 0.1803, 0.4854, 0.2032, 0.4888, 0.2265, 0.49, 0.25, 0.4888, 0.2735, 0.4854, 0.2968, 0.4797, 0.3197, 0.4717, 0.3418, 0.4617, 0.3631, 0.4496, 0.3833, 0.4355, 0.4023, 0.4197, 0.4197, 0.4023, 0.4355, 0.3833, 0.4496, 0.3631, 0.4617, 0.3418, 0.4717, 0.3197, 0.4797, 0.2968, 0.4854, 0.2735, 0.4888, 0.25, 0.49, 0.2265, 0.01116, 0.03125, 1.0, 0.01562, 1.0, 0.01562, 0.6539, 0.03125, 0.6539, 0.01562, 1.0, 0.0, 1.0, 0.0, 0.6539, 0.01562, 0.6539, 1.0, 1.0, 0.9844, 1.0, 0.9844, 0.6539, 0.9915, 0.6539, 1.0, 0.6539, 0.9844, 1.0, 0.9688, 1.0, 0.9688, 0.6539, 0.9844, 0.6539, 0.9688, 1.0, 0.9531, 1.0, 0.9531, 0.6539, 0.9688, 0.6539, 0.9531, 1.0, 0.9375, 1.0, 0.9375, 0.6539, 0.9531, 0.6539, 0.9375, 1.0, 0.9219, 1.0, 0.9219, 0.6539, 0.9375, 0.6539, 0.9219, 1.0, 0.9062, 1.0, 0.9062, 0.6539, 0.9219, 0.6539, 0.9062, 1.0, 0.8906, 1.0, 0.8906, 0.6539, 0.9062, 0.6539, 0.8906, 1.0, 0.875, 1.0, 0.875, 0.6539, 0.8906, 0.6539, 0.875, 1.0, 0.8594, 1.0, 0.8594, 0.6539, 0.875, 0.6539, 0.8594, 1.0, 0.8438, 1.0, 0.8437, 0.6539, 0.8594, 0.6539, 0.8438, 1.0, 0.8281, 1.0, 0.8281, 0.6539, 0.8437, 0.6539, 0.8281, 1.0, 0.8125, 1.0, 0.8125, 0.6539, 0.8281, 0.6539, 0.8125, 1.0, 0.7969, 1.0, 0.7969, 0.6539, 0.8125, 0.6539, 0.7969, 1.0, 0.7812, 1.0, 0.7812, 0.6539, 0.7969, 0.6539, 0.7812, 1.0, 0.7656, 1.0, 0.7656, 0.6539, 0.7812, 0.6539, 0.7656, 1.0, 0.75, 1.0, 0.75, 0.6539, 0.7656, 0.6539, 0.75, 1.0, 0.7344, 1.0, 0.7344, 0.6539, 0.75, 0.6539, 0.7344, 1.0, 0.7188, 1.0, 0.7188, 0.6539, 0.7344, 0.6539, 0.7188, 1.0, 0.7031, 1.0, 0.7031, 0.6539, 0.7188, 0.6539, 0.7031, 1.0, 0.6875, 1.0, 0.6875, 0.6539, 0.7031, 0.6539, 0.6875, 1.0, 0.6719, 1.0, 0.6719, 0.6539, 0.6875, 0.6539, 0.6719, 1.0, 0.6562, 1.0, 0.6562, 0.6539, 0.6719, 0.6539, 0.6562, 1.0, 0.6406, 1.0, 0.6406, 0.6539, 0.6562, 0.6539, 0.6406, 1.0, 0.625, 1.0, 0.625, 0.6539, 0.6406, 0.6539, 0.625, 1.0, 0.6094, 1.0, 0.6094, 0.6539, 0.625, 0.6539, 0.6094, 1.0, 0.5938, 1.0, 0.5938, 0.6539, 0.6094, 0.6539, 0.5938, 1.0, 0.5781, 1.0, 0.5781, 0.6539, 0.5938, 0.6539, 0.5781, 1.0, 0.5625, 1.0, 0.5625, 0.6539, 0.5781, 0.6539, 0.5625, 1.0, 0.5469, 1.0, 0.5469, 0.6539, 0.5625, 0.6539, 0.5469, 1.0, 0.5312, 1.0, 0.5312, 0.6539, 0.5469, 0.6539, 0.5312, 1.0, 0.5156, 1.0, 0.5156, 0.6539, 0.5312, 0.6539, 0.5156, 1.0, 0.5, 1.0, 0.5, 0.6539, 0.5085, 0.6539, 0.5156, 0.6539, 0.5, 1.0, 0.4844, 1.0, 0.4844, 0.6539, 0.5, 0.6539, 0.4844, 1.0, 0.4688, 1.0, 0.4688, 0.6539, 0.4844, 0.6539, 0.4688, 1.0, 0.4531, 1.0, 0.4531, 0.6539, 0.4688, 0.6539, 0.4531, 1.0, 0.4375, 1.0, 0.4375, 0.6539, 0.4531, 0.6539, 0.4375, 1.0, 0.4219, 1.0, 0.4219, 0.6539, 0.4375, 0.6539, 0.4219, 1.0, 0.4062, 1.0, 0.4062, 0.6539, 0.4219, 0.6539, 0.4062, 1.0, 0.3906, 1.0, 0.3906, 0.6539, 0.4062, 0.6539, 0.3906, 1.0, 0.375, 1.0, 0.375, 0.6539, 0.3906, 0.6539, 0.375, 1.0, 0.3594, 1.0, 0.3594, 0.6539, 0.375, 0.6539, 0.3594, 1.0, 0.3438, 1.0, 0.3438, 0.6539, 0.3594, 0.6539, 0.3438, 1.0, 0.3281, 1.0, 0.3281, 0.6539, 0.3438, 0.6539, 0.3281, 1.0, 0.3125, 1.0, 0.3125, 0.6539, 0.3281, 0.6539, 0.3125, 1.0, 0.2969, 1.0, 0.2969, 0.6539, 0.3125, 0.6539, 0.2969, 1.0, 0.2812, 1.0, 0.2812, 0.6539, 0.2969, 0.6539, 0.2812, 1.0, 0.2656, 1.0, 0.2656, 0.6539, 0.2812, 0.6539, 0.2656, 1.0, 0.25, 1.0, 0.25, 0.6539, 0.2656, 0.6539, 0.25, 1.0, 0.2344, 1.0, 0.2344, 0.6539, 0.25, 0.6539, 0.2344, 1.0, 0.2188, 1.0, 0.2188, 0.6539, 0.2344, 0.6539, 0.2188, 1.0, 0.2031, 1.0, 0.2031, 0.6539, 0.2188, 0.6539, 0.2031, 1.0, 0.1875, 1.0, 0.1875, 0.6539, 0.2031, 0.6539, 0.1875, 1.0, 0.1719, 1.0, 0.1719, 0.6539, 0.1875, 0.6539, 0.1719, 1.0, 0.1562, 1.0, 0.1562, 0.6539, 0.1719, 0.6539, 0.1562, 1.0, 0.1406, 1.0, 0.1406, 0.6539, 0.1562, 0.6539, 0.1406, 1.0, 0.125, 1.0, 0.125, 0.6539, 0.1406, 0.6539, 0.125, 1.0, 0.1094, 1.0, 0.1094, 0.6539, 0.125, 0.6539, 0.1094, 1.0, 0.09375, 1.0, 0.09375, 0.6539, 0.1094, 0.6539, 0.09375, 1.0, 0.07812, 1.0, 0.07812, 0.6539, 0.09375, 0.6539, 0.07812, 1.0, 0.0625, 1.0, 0.0625, 0.6539, 0.07812, 0.6539, 0.0625, 1.0, 0.04688, 1.0, 0.04688, 0.6539, 0.0625, 0.6539, 0.04688, 1.0, 0.03125, 1.0, 0.03125, 0.6539, 0.04688, 0.6539, 0.25, 0.01, 0.2735, 0.01116, 0.2968, 0.01461, 0.3197, 0.02033, 0.3418, 0.02827, 0.3631, 0.03834, 0.3833, 0.05045, 0.4023, 0.06448, 0.4197, 0.08029, 0.4355, 0.09775, 0.4496, 0.1167, 0.4617, 0.1369, 0.4717, 0.1582, 0.4797, 0.1803, 0.4854, 0.2032, 0.4888, 0.2265, 0.49, 0.25, 0.4888, 0.2735, 0.4854, 0.2968, 0.4797, 0.3197, 0.4717, 0.3418, 0.4617, 0.3631, 0.4496, 0.3833, 0.4355, 0.4023, 0.4197, 0.4197, 0.4023, 0.4355, 0.3833, 0.4496, 0.3631, 0.4617, 0.3418, 0.4717, 0.3197, 0.4797, 0.2968, 0.4854, 0.2735, 0.4888, 0.2968, 0.01461, 0.3197, 0.02033, 0.3418, 0.02827, 0.3631, 0.03834, 0.3833, 0.05045, 0.4023, 0.06448, 0.4197, 0.08029, 0.4355, 0.09775, 0.4496, 0.1167, 0.4617, 0.1369, 0.4717, 0.1582, 0.4797, 0.1803, 0.4854, 0.2032, 0.4888, 0.2265, 0.49, 0.25, 0.4888, 0.2735, 0.4854, 0.2968, 0.4797, 0.3197, 0.4717, 0.3418, 0.4617, 0.3631, 0.4496, 0.3833, 0.4355, 0.4023, 0.4197, 0.4197, 0.4023, 0.4355, 0.3833, 0.4496, 0.3631, 0.4617, 0.3418, 0.4717, 0.3197, 0.4797, 0.2968, 0.4854, 0.2735, 0.4888, 0.25, 0.49, 0.2265, 0.01116, 0.03125, 1.0, 0.01562, 1.0, 0.01562, 0.6539, 0.03125, 0.6539, 0.01562, 1.0, 0.0, 1.0, 0.0, 0.6539, 0.01562, 0.6539, 1.0, 1.0, 0.9844, 1.0, 0.9844, 0.6539, 1.0, 0.6539, 0.9844, 1.0, 0.9688, 1.0, 0.9688, 0.6539, 0.9844, 0.6539, 0.9688, 1.0, 0.9531, 1.0, 0.9531, 0.6539, 0.9688, 0.6539, 0.9531, 1.0, 0.9375, 1.0, 0.9375, 0.6539, 0.9531, 0.6539, 0.9375, 1.0, 0.9219, 1.0, 0.9219, 0.6539, 0.9375, 0.6539, 0.9219, 1.0, 0.9062, 1.0, 0.9062, 0.6539, 0.9219, 0.6539, 0.9062, 1.0, 0.8906, 1.0, 0.8906, 0.6539, 0.9062, 0.6539, 0.8906, 1.0, 0.875, 1.0, 0.875, 0.6539, 0.8906, 0.6539, 0.875, 1.0, 0.8594, 1.0, 0.8594, 0.6539, 0.875, 0.6539, 0.8594, 1.0, 0.8438, 1.0, 0.8437, 0.6539, 0.8594, 0.6539, 0.8438, 1.0, 0.8281, 1.0, 0.8281, 0.6539, 0.8437, 0.6539, 0.8281, 1.0, 0.8125, 1.0, 0.8125, 0.6539, 0.8281, 0.6539, 0.8125, 1.0, 0.7969, 1.0, 0.7969, 0.6539, 0.8125, 0.6539, 0.7969, 1.0, 0.7812, 1.0, 0.7812, 0.6539, 0.7969, 0.6539, 0.7812, 1.0, 0.7656, 1.0, 0.7656, 0.6539, 0.7812, 0.6539, 0.7656, 1.0, 0.75, 1.0, 0.75, 0.6539, 0.7656, 0.6539, 0.75, 1.0, 0.7344, 1.0, 0.7344, 0.6539, 0.75, 0.6539, 0.7344, 1.0, 0.7188, 1.0, 0.7188, 0.6539, 0.7344, 0.6539, 0.7188, 1.0, 0.7031, 1.0, 0.7031, 0.6539, 0.7188, 0.6539, 0.7031, 1.0, 0.6875, 1.0, 0.6875, 0.6539, 0.7031, 0.6539, 0.6875, 1.0, 0.6719, 1.0, 0.6719, 0.6539, 0.6875, 0.6539, 0.6719, 1.0, 0.6562, 1.0, 0.6562, 0.6539, 0.6719, 0.6539, 0.6562, 1.0, 0.6406, 1.0, 0.6406, 0.6539, 0.6562, 0.6539, 0.6406, 1.0, 0.625, 1.0, 0.625, 0.6539, 0.6406, 0.6539, 0.625, 1.0, 0.6094, 1.0, 0.6094, 0.6539, 0.625, 0.6539, 0.6094, 1.0, 0.5938, 1.0, 0.5938, 0.6539, 0.6094, 0.6539, 0.5938, 1.0, 0.5781, 1.0, 0.5781, 0.6539, 0.5938, 0.6539, 0.5781, 1.0, 0.5625, 1.0, 0.5625, 0.6539, 0.5781, 0.6539, 0.5625, 1.0, 0.5469, 1.0, 0.5469, 0.6539, 0.5625, 0.6539, 0.5469, 1.0, 0.5312, 1.0, 0.5312, 0.6539, 0.5469, 0.6539, 0.5312, 1.0, 0.5156, 1.0, 0.5156, 0.6539, 0.5312, 0.6539, 0.5156, 1.0, 0.5, 1.0, 0.5, 0.6539, 0.5156, 0.6539, 0.5, 1.0, 0.4844, 1.0, 0.4844, 0.6539, 0.4871, 0.6539, 0.5, 0.6539, 0.4844, 1.0, 0.4688, 1.0, 0.4688, 0.6539, 0.4844, 0.6539, 0.4688, 1.0, 0.4531, 1.0, 0.4531, 0.6539, 0.4688, 0.6539, 0.4531, 1.0, 0.4375, 1.0, 0.4375, 0.6539, 0.4531, 0.6539, 0.4375, 1.0, 0.4219, 1.0, 0.4219, 0.6539, 0.4375, 0.6539, 0.4219, 1.0, 0.4062, 1.0, 0.4062, 0.6539, 0.4219, 0.6539, 0.4062, 1.0, 0.3906, 1.0, 0.3906, 0.6539, 0.4062, 0.6539, 0.3906, 1.0, 0.375, 1.0, 0.375, 0.6539, 0.3906, 0.6539, 0.375, 1.0, 0.3594, 1.0, 0.3594, 0.6539, 0.375, 0.6539, 0.3594, 1.0, 0.3438, 1.0, 0.3438, 0.6539, 0.3594, 0.6539, 0.3438, 1.0, 0.3281, 1.0, 0.3281, 0.6539, 0.3438, 0.6539, 0.3281, 1.0, 0.3125, 1.0, 0.3125, 0.6539, 0.3281, 0.6539, 0.3125, 1.0, 0.2969, 1.0, 0.2969, 0.6539, 0.3125, 0.6539, 0.2969, 1.0, 0.2812, 1.0, 0.2812, 0.6539, 0.2969, 0.6539, 0.2812, 1.0, 0.2656, 1.0, 0.2656, 0.6539, 0.2812, 0.6539, 0.2656, 1.0, 0.25, 1.0, 0.25, 0.6539, 0.2656, 0.6539, 0.25, 1.0, 0.2344, 1.0, 0.2344, 0.6539, 0.25, 0.6539, 0.2344, 1.0, 0.2188, 1.0, 0.2188, 0.6539, 0.2344, 0.6539, 0.2188, 1.0, 0.2031, 1.0, 0.2031, 0.6539, 0.2188, 0.6539, 0.2031, 1.0, 0.1875, 1.0, 0.1875, 0.6539, 0.2031, 0.6539, 0.1875, 1.0, 0.1719, 1.0, 0.1719, 0.6539, 0.1875, 0.6539, 0.1719, 1.0, 0.1562, 1.0, 0.1562, 0.6539, 0.1719, 0.6539, 0.1562, 1.0, 0.1406, 1.0, 0.1406, 0.6539, 0.1562, 0.6539, 0.1406, 1.0, 0.125, 1.0, 0.125, 0.6539, 0.1406, 0.6539, 0.125, 1.0, 0.1094, 1.0, 0.1094, 0.6539, 0.125, 0.6539, 0.1094, 1.0, 0.09375, 1.0, 0.09375, 0.6539, 0.1094, 0.6539, 0.09375, 1.0, 0.07812, 1.0, 0.07812, 0.6539, 0.09375, 0.6539, 0.07812, 1.0, 0.0625, 1.0, 0.0625, 0.6539, 0.07812, 0.6539, 0.0625, 1.0, 0.04688, 1.0, 0.04688, 0.6539, 0.0625, 0.6539, 0.04688, 1.0, 0.03125, 1.0, 0.03125, 0.6539, 0.04688, 0.6539, 0.25, 0.01, 0.2735, 0.01116, 0.2968, 0.01461, 0.3197, 0.02033, 0.3418, 0.02827, 0.3631, 0.03834, 0.3833, 0.05045, 0.4023, 0.06448, 0.4197, 0.08029, 0.4355, 0.09775, 0.4496, 0.1167, 0.4617, 0.1369, 0.4717, 0.1582, 0.4797, 0.1803, 0.4854, 0.2032, 0.4888, 0.2265, 0.49, 0.25, 0.4888, 0.2735, 0.4854, 0.2968, 0.4797, 0.3197, 0.4717, 0.3418, 0.4617, 0.3631, 0.4496, 0.3833, 0.4355, 0.4023, 0.4197, 0.4197, 0.4023, 0.4355, 0.3833, 0.4496, 0.3631, 0.4617, 0.3418, 0.4717, 0.3197, 0.4797, 0.2968, 0.4854, 0.2735, 0.4888, 0.2968, 0.01461, 0.3197, 0.02033, 0.3418, 0.02827, 0.3631, 0.03834, 0.3833, 0.05045, 0.4023, 0.06448, 0.4197, 0.08029, 0.4355, 0.09775, 0.4496, 0.1167, 0.4617, 0.1369, 0.4717, 0.1582, 0.4797, 0.1803, 0.4854, 0.2032, 0.4888, 0.2265, 0.49, 0.25, 0.4888, 0.2735, 0.4854, 0.2968, 0.4797, 0.3197, 0.4717, 0.3418, 0.4617, 0.3631, 0.4496, 0.3833, 0.4355, 0.4023, 0.4197, 0.4197, 0.4023, 0.4355, 0.3833, 0.4496, 0.3631, 0.4617, 0.3418, 0.4717, 0.3197, 0.4797, 0.2968, 0.4854, 0.2735, 0.4888, 0.25, 0.49, 0.2265, 0.01116, 0.03125, 1.0, 0.01562, 1.0, 0.01562, 0.6539, 0.03125, 0.6539, 0.01562, 1.0, 0.0, 1.0, 0.0, 0.6539, 0.01287, 0.6539, 0.01562, 0.6539])
me_cube.materials.append(mat_msemaphore)
me_cube.materials.append(mat_mred)
me_cube.materials.append(mat_mamber)
me_cube.materials.append(mat_mgreen)
me_cube.use_mirror_vertex_groups = False
me_cube.update()
me_cylinder = bpy.data.meshes.new('Cylinder')
me_cylinder.from_pydata([(0.2591, 0.5572, 1.367), (0.5959, 0.5572, 1.367), (0.2591, 0.5545, 1.312), (0.5959, 0.5545, 1.312), (0.2591, 0.5465, 1.258), (0.5959, 0.5465, 1.258), (0.2591, 0.5332, 1.205), (0.5959, 0.5332, 1.205), (0.2591, 0.5147, 1.154), (0.5959, 0.5147, 1.154), (0.2591, 0.4914, 1.104), (0.5959, 0.4914, 1.104), (0.2591, 0.4633, 1.057), (0.5959, 0.4633, 1.057), (0.2591, 0.4307, 1.013), (0.5959, 0.4307, 1.013), (0.2591, 0.394, 0.9729), (0.5959, 0.394, 0.9729), (0.2591, 0.3535, 0.9362), (0.5959, 0.3535, 0.9362), (0.2591, 0.3095, 0.9036), (0.5959, 0.3095, 0.9036), (0.2591, 0.2626, 0.8755), (0.5959, 0.2626, 0.8755), (0.2591, 0.2132, 0.8521), (0.5959, 0.2132, 0.8521), (0.2591, 0.1617, 0.8337), (0.5959, 0.1617, 0.8337), (0.2591, 0.1087, 0.8204), (0.5959, 0.1087, 0.8204), (0.2591, 0.05461, 0.8124), (0.5959, 0.05461, 0.8124), (0.2591, 9.985e-10, 0.8097), (0.5959, 9.985e-10, 0.8097), (0.2591, -0.05461, 0.8124), (0.5959, -0.05461, 0.8124), (0.2591, -0.1087, 0.8204), (0.5959, -0.1087, 0.8204), (0.2591, -0.1617, 0.8337), (0.5959, -0.1617, 0.8337), (0.2591, -0.2132, 0.8521), (0.5959, -0.2132, 0.8521), (0.2591, -0.2626, 0.8755), (0.5959, -0.2626, 0.8755), (0.2591, -0.3095, 0.9036), (0.5959, -0.3095, 0.9036), (0.2591, -0.3535, 0.9362), (0.5959, -0.3535, 0.9362), (0.2591, -0.394, 0.9729), (0.5959, -0.394, 0.9729), (0.2591, -0.4307, 1.013), (0.5959, -0.4307, 1.013), (0.2591, -0.4633, 1.057), (0.5959, -0.4633, 1.057), (0.2591, -0.4914, 1.104), (0.5959, -0.4914, 1.104), (0.2591, -0.5147, 1.154), (0.5959, -0.5147, 1.154), (0.2591, -0.5332, 1.205), (0.5959, -0.5332, 1.205), (0.2591, -0.5465, 1.258), (0.5959, -0.5465, 1.258), (0.2591, -0.5545, 1.312), (0.5959, -0.5545, 1.312), (0.2591, -0.5572, 1.367), (0.5959, -0.5572, 1.367), (0.2591, -0.5545, 1.422), (0.5959, -0.5545, 1.422), (0.2591, -0.5465, 1.476), (0.5959, -0.5465, 1.476), (0.2591, -0.5332, 1.529), (0.5959, -0.5332, 1.529), (0.2591, -0.5147, 1.58), (0.5959, -0.5147, 1.58), (0.2591, -0.4914, 1.63), (0.5959, -0.4914, 1.63), (0.2591, -0.4633, 1.676), (0.5959, -0.4633, 1.676), (0.2591, -0.4307, 1.72), (0.5959, -0.4307, 1.72), (0.2591, -0.394, 1.761), (0.5959, -0.394, 1.761), (0.2591, -0.3535, 1.798), (0.5959, -0.3535, 1.798), (0.2591, -0.3095, 1.83), (0.5959, -0.3095, 1.83), (0.2591, -0.2626, 1.858), (0.5959, -0.2626, 1.858), (0.2591, -0.2132, 1.882), (0.5959, -0.2132, 1.882), (0.2591, -0.1617, 1.9), (0.5959, -0.1617, 1.9), (0.2591, -0.1087, 1.913), (0.5959, -0.1087, 1.913), (0.2591, -0.05461, 1.921), (0.5959, -0.05461, 1.921), (0.2591, 9.985e-10, 1.924), (0.5959, 9.985e-10, 1.924), (0.2591, 0.05461, 1.921), (0.5959, 0.05461, 1.921), (0.2591, 0.1087, 1.913), (0.5959, 0.1087, 1.913), (0.2591, 0.1617, 1.9), (0.5959, 0.1617, 1.9), (0.2591, 0.2132, 1.882), (0.5959, 0.2132, 1.882), (0.2591, 0.2626, 1.858), (0.5959, 0.2626, 1.858), (0.2591, 0.3095, 1.83), (0.5959, 0.3095, 1.83), (0.2591, 0.3535, 1.798), (0.5959, 0.3535, 1.798), (0.2591, 0.394, 1.761), (0.5959, 0.394, 1.761), (0.2591, 0.4307, 1.72), (0.5959, 0.4307, 1.72), (0.2591, 0.4633, 1.676), (0.5959, 0.4633, 1.676), (0.2591, 0.4914, 1.63), (0.5959, 0.4914, 1.63), (0.2591, 0.5147, 1.58), (0.5959, 0.5147, 1.58), (0.2591, 0.5332, 1.529), (0.5959, 0.5332, 1.529), (0.2591, 0.5465, 1.476), (0.5959, 0.5465, 1.476), (0.2591, 0.5545, 1.422), (0.5959, 0.5545, 1.422)], [], [(0, 1, 3, 2), (2, 3, 5, 4), (4, 5, 7, 6), (6, 7, 9, 8), (8, 9, 11, 10), (10, 11, 13, 12), (12, 13, 15, 14), (14, 15, 17, 16), (16, 17, 19, 18), (18, 19, 21, 20), (20, 21, 23, 22), (22, 23, 25, 24), (24, 25, 27, 26), (26, 27, 29, 28), (28, 29, 31, 30), (30, 31, 33, 32), (32, 33, 35, 34), (34, 35, 37, 36), (36, 37, 39, 38), (38, 39, 41, 40), (40, 41, 43, 42), (42, 43, 45, 44), (44, 45, 47, 46), (46, 47, 49, 48), (48, 49, 51, 50), (50, 51, 53, 52), (52, 53, 55, 54), (54, 55, 57, 56), (56, 57, 59, 58), (58, 59, 61, 60), (60, 61, 63, 62), (62, 63, 65, 64), (64, 65, 67, 66), (66, 67, 69, 68), (68, 69, 71, 70), (70, 71, 73, 72), (72, 73, 75, 74), (74, 75, 77, 76), (76, 77, 79, 78), (78, 79, 81, 80), (80, 81, 83, 82), (82, 83, 85, 84), (84, 85, 87, 86), (86, 87, 89, 88), (88, 89, 91, 90), (90, 91, 93, 92), (92, 93, 95, 94), (94, 95, 97, 96), (96, 97, 99, 98), (98, 99, 101, 100), (100, 101, 103, 102), (102, 103, 105, 104), (104, 105, 107, 106), (106, 107, 109, 108), (108, 109, 111, 110), (110, 111, 113, 112), (112, 113, 115, 114), (114, 115, 117, 116), (116, 117, 119, 118), (118, 119, 121, 120), (120, 121, 123, 122), (122, 123, 125, 124), (3, 1, 127, 125, 123, 121, 119, 117, 115, 113, 111, 109, 107, 105, 103, 101, 99, 97, 95, 93, 91, 89, 87, 85, 83, 81, 79, 77, 75, 73, 71, 69, 67, 65, 63, 61, 59, 57, 55, 53, 51, 49, 47, 45, 43, 41, 39, 37, 35, 33, 31, 29, 27, 25, 23, 21, 19, 17, 15, 13, 11, 9, 7, 5), (124, 125, 127, 126), (126, 127, 1, 0), (0, 2, 4, 6, 8, 10, 12, 14, 16, 18, 20, 22, 24, 26, 28, 30, 32, 34, 36, 38, 40, 42, 44, 46, 48, 50, 52, 54, 56, 58, 60, 62, 64, 66, 68, 70, 72, 74, 76, 78, 80, 82, 84, 86, 88, 90, 92, 94, 96, 98, 100, 102, 104, 106, 108, 110, 112, 114, 116, 118, 120, 122, 124, 126)])
_uv = me_cylinder.uv_layers.new(name='UVMap')
_uv.uv.foreach_set('vector', [1.0, 0.5, 1.0, 1.0, 0.9844, 1.0, 0.9844, 0.5, 0.9844, 0.5, 0.9844, 1.0, 0.9688, 1.0, 0.9688, 0.5, 0.9688, 0.5, 0.9688, 1.0, 0.9531, 1.0, 0.9531, 0.5, 0.9531, 0.5, 0.9531, 1.0, 0.9375, 1.0, 0.9375, 0.5, 0.9375, 0.5, 0.9375, 1.0, 0.9219, 1.0, 0.9219, 0.5, 0.9219, 0.5, 0.9219, 1.0, 0.9062, 1.0, 0.9062, 0.5, 0.9062, 0.5, 0.9062, 1.0, 0.8906, 1.0, 0.8906, 0.5, 0.8906, 0.5, 0.8906, 1.0, 0.875, 1.0, 0.875, 0.5, 0.875, 0.5, 0.875, 1.0, 0.8594, 1.0, 0.8594, 0.5, 0.8594, 0.5, 0.8594, 1.0, 0.8438, 1.0, 0.8438, 0.5, 0.8438, 0.5, 0.8438, 1.0, 0.8281, 1.0, 0.8281, 0.5, 0.8281, 0.5, 0.8281, 1.0, 0.8125, 1.0, 0.8125, 0.5, 0.8125, 0.5, 0.8125, 1.0, 0.7969, 1.0, 0.7969, 0.5, 0.7969, 0.5, 0.7969, 1.0, 0.7812, 1.0, 0.7812, 0.5, 0.7812, 0.5, 0.7812, 1.0, 0.7656, 1.0, 0.7656, 0.5, 0.7656, 0.5, 0.7656, 1.0, 0.75, 1.0, 0.75, 0.5, 0.75, 0.5, 0.75, 1.0, 0.7344, 1.0, 0.7344, 0.5, 0.7344, 0.5, 0.7344, 1.0, 0.7188, 1.0, 0.7188, 0.5, 0.7188, 0.5, 0.7188, 1.0, 0.7031, 1.0, 0.7031, 0.5, 0.7031, 0.5, 0.7031, 1.0, 0.6875, 1.0, 0.6875, 0.5, 0.6875, 0.5, 0.6875, 1.0, 0.6719, 1.0, 0.6719, 0.5, 0.6719, 0.5, 0.6719, 1.0, 0.6562, 1.0, 0.6562, 0.5, 0.6562, 0.5, 0.6562, 1.0, 0.6406, 1.0, 0.6406, 0.5, 0.6406, 0.5, 0.6406, 1.0, 0.625, 1.0, 0.625, 0.5, 0.625, 0.5, 0.625, 1.0, 0.6094, 1.0, 0.6094, 0.5, 0.6094, 0.5, 0.6094, 1.0, 0.5938, 1.0, 0.5938, 0.5, 0.5938, 0.5, 0.5938, 1.0, 0.5781, 1.0, 0.5781, 0.5, 0.5781, 0.5, 0.5781, 1.0, 0.5625, 1.0, 0.5625, 0.5, 0.5625, 0.5, 0.5625, 1.0, 0.5469, 1.0, 0.5469, 0.5, 0.5469, 0.5, 0.5469, 1.0, 0.5312, 1.0, 0.5312, 0.5, 0.5312, 0.5, 0.5312, 1.0, 0.5156, 1.0, 0.5156, 0.5, 0.5156, 0.5, 0.5156, 1.0, 0.5, 1.0, 0.5, 0.5, 0.5, 0.5, 0.5, 1.0, 0.4844, 1.0, 0.4844, 0.5, 0.4844, 0.5, 0.4844, 1.0, 0.4688, 1.0, 0.4688, 0.5, 0.4688, 0.5, 0.4688, 1.0, 0.4531, 1.0, 0.4531, 0.5, 0.4531, 0.5, 0.4531, 1.0, 0.4375, 1.0, 0.4375, 0.5, 0.4375, 0.5, 0.4375, 1.0, 0.4219, 1.0, 0.4219, 0.5, 0.4219, 0.5, 0.4219, 1.0, 0.4062, 1.0, 0.4062, 0.5, 0.4062, 0.5, 0.4062, 1.0, 0.3906, 1.0, 0.3906, 0.5, 0.3906, 0.5, 0.3906, 1.0, 0.375, 1.0, 0.375, 0.5, 0.375, 0.5, 0.375, 1.0, 0.3594, 1.0, 0.3594, 0.5, 0.3594, 0.5, 0.3594, 1.0, 0.3438, 1.0, 0.3438, 0.5, 0.3438, 0.5, 0.3438, 1.0, 0.3281, 1.0, 0.3281, 0.5, 0.3281, 0.5, 0.3281, 1.0, 0.3125, 1.0, 0.3125, 0.5, 0.3125, 0.5, 0.3125, 1.0, 0.2969, 1.0, 0.2969, 0.5, 0.2969, 0.5, 0.2969, 1.0, 0.2812, 1.0, 0.2812, 0.5, 0.2812, 0.5, 0.2812, 1.0, 0.2656, 1.0, 0.2656, 0.5, 0.2656, 0.5, 0.2656, 1.0, 0.25, 1.0, 0.25, 0.5, 0.25, 0.5, 0.25, 1.0, 0.2344, 1.0, 0.2344, 0.5, 0.2344, 0.5, 0.2344, 1.0, 0.2188, 1.0, 0.2188, 0.5, 0.2188, 0.5, 0.2188, 1.0, 0.2031, 1.0, 0.2031, 0.5, 0.2031, 0.5, 0.2031, 1.0, 0.1875, 1.0, 0.1875, 0.5, 0.1875, 0.5, 0.1875, 1.0, 0.1719, 1.0, 0.1719, 0.5, 0.1719, 0.5, 0.1719, 1.0, 0.1562, 1.0, 0.1562, 0.5, 0.1562, 0.5, 0.1562, 1.0, 0.1406, 1.0, 0.1406, 0.5, 0.1406, 0.5, 0.1406, 1.0, 0.125, 1.0, 0.125, 0.5, 0.125, 0.5, 0.125, 1.0, 0.1094, 1.0, 0.1094, 0.5, 0.1094, 0.5, 0.1094, 1.0, 0.09375, 1.0, 0.09375, 0.5, 0.09375, 0.5, 0.09375, 1.0, 0.07812, 1.0, 0.07812, 0.5, 0.07812, 0.5, 0.07812, 1.0, 0.0625, 1.0, 0.0625, 0.5, 0.0625, 0.5, 0.0625, 1.0, 0.04688, 1.0, 0.04688, 0.5, 0.04688, 0.5, 0.04688, 1.0, 0.03125, 1.0, 0.03125, 0.5, 0.2735, 0.4888, 0.25, 0.49, 0.2265, 0.4888, 0.2032, 0.4854, 0.1803, 0.4797, 0.1582, 0.4717, 0.1369, 0.4617, 0.1167, 0.4496, 0.09775, 0.4355, 0.08029, 0.4197, 0.06448, 0.4023, 0.05045, 0.3833, 0.03834, 0.3631, 0.02827, 0.3418, 0.02033, 0.3197, 0.01461, 0.2968, 0.01116, 0.2735, 0.01, 0.25, 0.01116, 0.2265, 0.01461, 0.2032, 0.02033, 0.1803, 0.02827, 0.1582, 0.03834, 0.1369, 0.05045, 0.1167, 0.06448, 0.09775, 0.08029, 0.08029, 0.09775, 0.06448, 0.1167, 0.05045, 0.1369, 0.03834, 0.1582, 0.02827, 0.1803, 0.02033, 0.2032, 0.01461, 0.2265, 0.01116, 0.25, 0.01, 0.2735, 0.01116, 0.2968, 0.01461, 0.3197, 0.02033, 0.3418, 0.02827, 0.3631, 0.03834, 0.3833, 0.05045, 0.4023, 0.06448, 0.4197, 0.08029, 0.4355, 0.09775, 0.4496, 0.1167, 0.4617, 0.1369, 0.4717, 0.1582, 0.4797, 0.1803, 0.4854, 0.2032, 0.4888, 0.2265, 0.49, 0.25, 0.4888, 0.2735, 0.4854, 0.2968, 0.4797, 0.3197, 0.4717, 0.3418, 0.4617, 0.3631, 0.4496, 0.3833, 0.4355, 0.4023, 0.4197, 0.4197, 0.4023, 0.4355, 0.3833, 0.4496, 0.3631, 0.4617, 0.3418, 0.4717, 0.3197, 0.4797, 0.2968, 0.4854, 0.03125, 0.5, 0.03125, 1.0, 0.01562, 1.0, 0.01562, 0.5, 0.01562, 0.5, 0.01562, 1.0, 0.0, 1.0, 0.0, 0.5, 0.75, 0.49, 0.7735, 0.4888, 0.7968, 0.4854, 0.8197, 0.4797, 0.8418, 0.4717, 0.8631, 0.4617, 0.8833, 0.4496, 0.9023, 0.4355, 0.9197, 0.4197, 0.9355, 0.4023, 0.9496, 0.3833, 0.9617, 0.3631, 0.9717, 0.3418, 0.9797, 0.3197, 0.9854, 0.2968, 0.9888, 0.2735, 0.99, 0.25, 0.9888, 0.2265, 0.9854, 0.2032, 0.9797, 0.1803, 0.9717, 0.1582, 0.9617, 0.1369, 0.9496, 0.1167, 0.9355, 0.09775, 0.9197, 0.08029, 0.9023, 0.06448, 0.8833, 0.05045, 0.8631, 0.03834, 0.8418, 0.02827, 0.8197, 0.02033, 0.7968, 0.01461, 0.7735, 0.01116, 0.75, 0.01, 0.7265, 0.01116, 0.7032, 0.01461, 0.6803, 0.02033, 0.6582, 0.02827, 0.6369, 0.03834, 0.6167, 0.05045, 0.5977, 0.06448, 0.5803, 0.08029, 0.5645, 0.09775, 0.5504, 0.1167, 0.5383, 0.1369, 0.5283, 0.1582, 0.5203, 0.1803, 0.5146, 0.2032, 0.5112, 0.2265, 0.51, 0.25, 0.5112, 0.2735, 0.5146, 0.2968, 0.5203, 0.3197, 0.5283, 0.3418, 0.5383, 0.3631, 0.5504, 0.3833, 0.5645, 0.4023, 0.5803, 0.4197, 0.5977, 0.4355, 0.6167, 0.4496, 0.6369, 0.4617, 0.6582, 0.4717, 0.6803, 0.4797, 0.7032, 0.4854, 0.7265, 0.4888])
me_cylinder.update()

# ---- objects
ob_semaphore = bpy.data.objects.new('Semaphore', me_cube)
ob_light = bpy.data.objects.new('Light', light_light)
ob_camera = bpy.data.objects.new('Camera', cam_camera)
ob_cylinder = bpy.data.objects.new('Cylinder', me_cylinder)

# ---- transforms, parenting, visibility, modifiers, constraints
ob_semaphore.location = (0.0, 0.0, 0.0)
ob_semaphore.lock_rotations_4d = False
ob_semaphore.empty_display_type = 'ARROWS'
ob_semaphore.lineart.crease_threshold = 0.0
_m = ob_semaphore.modifiers.new('Auto Smooth', 'NODES')
_m.node_group = ng_auto_smooth
_gi = [s.identifier for s in ng_auto_smooth.interface.items_tree if s.item_type == 'SOCKET' and s.in_out == 'INPUT']
_m[_gi[1]] = 0.5236  # Angle
ob_light.location = (4.076, 1.005, 5.904)
ob_light.rotation_euler = (0.6503, 0.05522, 1.866)
ob_light.lock_rotations_4d = False
ob_light.empty_display_type = 'ARROWS'
ob_light.color = (0.0, 0.0, 0.0, 0.0)
ob_light.lineart.crease_threshold = 0.0
ob_camera.location = (7.359, -6.926, 4.958)
ob_camera.rotation_euler = (1.109, 0.0, 0.8149)
ob_camera.lock_rotations_4d = False
ob_camera.empty_display_type = 'ARROWS'
ob_camera.color = (0.0, 0.0, 0.0, 0.0)
ob_camera.display_type = 'WIRE'
ob_camera.lineart.crease_threshold = 0.0
ob_cylinder.location = (0.0, 0.0, 0.0)
ob_cylinder.hide_render = True
ob_cylinder.visible_camera = False
ob_cylinder.visible_diffuse = False
ob_cylinder.visible_glossy = False
ob_cylinder.visible_transmission = False
ob_cylinder.visible_volume_scatter = False
ob_cylinder.display_type = 'BOUNDS'
_m = ob_cylinder.modifiers.new('Array', 'ARRAY')
_m.count = 3
_m.relative_offset_displace = (0.0, 0.0, -1.2)

# ---- collection membership
col_collection.objects.link(ob_semaphore)
col_collection.objects.link(ob_light)
col_collection.objects.link(ob_camera)
col_collection.objects.link(ob_cylinder)

# ---- scene / render settings (as saved in the file)
scene.camera = ob_camera
scene.frame_start = 1; scene.frame_end = 250; scene.frame_set(1)
scene.render.engine = 'BLENDER_EEVEE_NEXT'
scene.cycles.sampling_pattern = 'TABULATED_SOBOL'
scene.view_settings.view_transform = 'Filmic'
bpy.context.view_layer.update()
